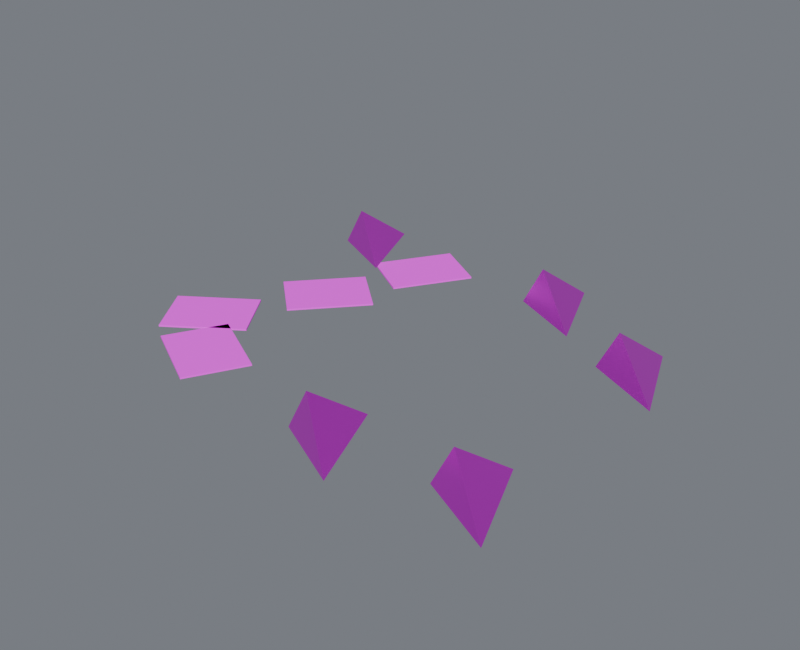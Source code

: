 # Source: debris_large.blend  (saved by Blender 4.5.87; exported with 4.5.12 LTS)
import bpy
from mathutils import Matrix  # noqa: F401  (used for matrix-valued properties, if any)

bpy.ops.wm.read_factory_settings(use_empty=True)
scene = bpy.context.scene
scene.name = 'Component_debris_large'

# ---- collections
col_01______debris_large = bpy.data.collections.new('01_制作组件_debris_large'); scene.collection.children.link(col_01______debris_large)
col_debris_large = bpy.data.collections.new('debris_large_制作源'); scene.collection.children.link(col_debris_large)
col_debris_large_1 = bpy.data.collections.new('debris_large_输出包'); scene.collection.children.link(col_debris_large_1)

# ---- images (referenced by path relative to the original .blend; pixels are not part of the script)
import os
ASSET_DIR = os.environ.get("B2B_ASSET_DIR", "")  # directory of the original .blend (textures are referenced by path, not embedded)
HERE = os.path.dirname(os.path.abspath(__file__))  # packed textures are extracted next to this script under _unpacked/

def load_image(name, relpath, width, height, colorspace="sRGB"):
    """Load a texture the original file referenced (path relative to the .blend, or extracted next to this script)."""
    p = next((c for c in (os.path.join(HERE, relpath), os.path.join(ASSET_DIR, relpath)) if relpath and os.path.exists(c)), "")
    if p:
        img = bpy.data.images.load(p, check_existing=True)
        img.name = name
    else:  # same state as the original file: an image datablock whose file is absent (Cycles renders it pink)
        img = bpy.data.images.new(name, width, height)
        img.source = "FILE"
        img.filepath = "//" + (relpath or name)
    img.colorspace_settings.name = colorspace
    return img
img_10x10_512_png = load_image('设施低亮多巴胺色盘_10x10_512.png', '设施低亮多巴胺色盘_10x10_512.png', 1024, 1024, 'sRGB')

# ---- materials (node trees are filled in below, after node groups)
mat_01 = bpy.data.materials.new('01_精工金属_紫色骨架')
mat_02 = bpy.data.materials.new('02_细腻哑光_青绿大面')

# ---- material node trees
mat_01.use_nodes = True; mat_01.node_tree.nodes.clear()
_N = mat_01.node_tree.nodes; _L = mat_01.node_tree.links
n0 = _N.new('ShaderNodeOutputMaterial'); n0.name = '材质输出'; n0.location = (0, 0)
n1 = _N.new('ShaderNodeBsdfPrincipled'); n1.name = 'Principled BSDF'; n1.location = (0, 0)
n1.inputs[1].default_value = 0.86
n1.inputs[2].default_value = 0.29
n1.inputs[19].default_value = 0.16
n2 = _N.new('ShaderNodeUVMap'); n2.name = 'UV 贴图'; n2.location = (0, 0)
n2.uv_map = 'PaletteUV'
n3 = _N.new('ShaderNodeTexImage'); n3.name = '图像纹理'; n3.location = (0, 0)
n3.image = img_10x10_512_png
n3.interpolation = 'Closest'
_L.new(n1.outputs[0], n0.inputs[0])
_L.new(n2.outputs[0], n3.inputs[0])
_L.new(n3.outputs[0], n1.inputs[0])
n0.is_active_output = True
mat_02.use_nodes = True; mat_02.node_tree.nodes.clear()
_N = mat_02.node_tree.nodes; _L = mat_02.node_tree.links
n0 = _N.new('ShaderNodeOutputMaterial'); n0.name = '材质输出'; n0.location = (0, 0)
n1 = _N.new('ShaderNodeBsdfPrincipled'); n1.name = 'Principled BSDF'; n1.location = (0, 0)
n1.inputs[1].default_value = 0.03
n1.inputs[2].default_value = 0.7
n2 = _N.new('ShaderNodeUVMap'); n2.name = 'UV 贴图'; n2.location = (0, 0)
n2.uv_map = 'PaletteUV'
n3 = _N.new('ShaderNodeTexImage'); n3.name = '图像纹理'; n3.location = (0, 0)
n3.image = img_10x10_512_png
n3.interpolation = 'Closest'
_L.new(n1.outputs[0], n0.inputs[0])
_L.new(n2.outputs[0], n3.inputs[0])
_L.new(n3.outputs[0], n1.inputs[0])
n0.is_active_output = True

# ---- world
world_component_studio = bpy.data.worlds.new('Component_Studio'); scene.world = world_component_studio
world_component_studio.use_nodes = True; world_component_studio.node_tree.nodes.clear()
_N = world_component_studio.node_tree.nodes; _L = world_component_studio.node_tree.links
n0 = _N.new('ShaderNodeBackground'); n0.name = '背景'; n0.location = (-200, 100)
n0.inputs[0].default_value = (0.3, 0.32, 0.36, 1.0)
n0.inputs[1].default_value = 0.45
n1 = _N.new('ShaderNodeOutputWorld'); n1.name = '世界输出'; n1.location = (200, 100)
_L.new(n0.outputs[0], n1.inputs[0])
n1.is_active_output = True

# ---- meshes
me_01______00_mesh = bpy.data.meshes.new('固定碎屑_01_制作_部件00_Mesh')
me_01______00_mesh.from_pydata([(0.2028, 0.7911, 0.0095), (0.6028, 0.5911, 0.0095), (0.4028, 1.091, 0.0095), (0.3028, 0.8111, 0.2195), (0.1233, -0.9108, 0.0095), (0.5233, -1.111, 0.0095), (0.3233, -0.6108, 0.0095), (0.2233, -0.8908, 0.2195), (0.866, -0.8496, 0.0095), (1.266, -1.05, 0.0095), (1.066, -0.5496, 0.0095), (0.966, -0.8296, 0.2195), (0.877, 0.4135, 0.0095), (1.277, 0.2135, 0.0095), (1.077, 0.7135, 0.0095), (0.977, 0.4335, 0.2195), (-1.089, 0.8108, 0.0095), (-0.6887, 0.6108, 0.0095), (-0.8887, 1.111, 0.0095), (-0.9887, 0.8308, 0.2195)], [], [(0, 2, 1), (0, 1, 3), (1, 2, 3), (2, 0, 3), (4, 6, 5), (4, 5, 7), (5, 6, 7), (6, 4, 7), (8, 10, 9), (8, 9, 11), (9, 10, 11), (10, 8, 11), (12, 14, 13), (12, 13, 15), (13, 14, 15), (14, 12, 15), (16, 18, 17), (16, 17, 19), (17, 18, 19), (18, 16, 19)])
_uv = me_01______00_mesh.uv_layers.new(name='PaletteUV')
_uv.uv.foreach_set('vector', [0.972, 0.65, 0.939, 0.6691, 0.939, 0.6309, 0.972, 0.65, 0.939, 0.6691, 0.939, 0.6309, 0.972, 0.65, 0.939, 0.6691, 0.939, 0.6309, 0.972, 0.65, 0.939, 0.6691, 0.939, 0.6309, 0.972, 0.65, 0.939, 0.6691, 0.939, 0.6309, 0.972, 0.65, 0.939, 0.6691, 0.939, 0.6309, 0.972, 0.65, 0.939, 0.6691, 0.939, 0.6309, 0.972, 0.65, 0.939, 0.6691, 0.939, 0.6309, 0.972, 0.65, 0.939, 0.6691, 0.939, 0.6309, 0.972, 0.65, 0.939, 0.6691, 0.939, 0.6309, 0.972, 0.65, 0.939, 0.6691, 0.939, 0.6309, 0.972, 0.65, 0.939, 0.6691, 0.939, 0.6309, 0.972, 0.65, 0.939, 0.6691, 0.939, 0.6309, 0.972, 0.65, 0.939, 0.6691, 0.939, 0.6309, 0.972, 0.65, 0.939, 0.6691, 0.939, 0.6309, 0.972, 0.65, 0.939, 0.6691, 0.939, 0.6309, 0.972, 0.65, 0.939, 0.6691, 0.939, 0.6309, 0.972, 0.65, 0.939, 0.6691, 0.939, 0.6309, 0.972, 0.65, 0.939, 0.6691, 0.939, 0.6309, 0.972, 0.65, 0.939, 0.6691, 0.939, 0.6309])
me_01______00_mesh.materials.append(mat_01)
me_01______00_mesh.update()
me_01______01_mesh = bpy.data.meshes.new('固定碎屑_01_制作_部件01_Mesh')
me_01______01_mesh.from_pydata([(-0.1978, 0.8646, 0.0), (-0.4936, 1.052, 0.0), (-0.7394, 0.6627, 0.0), (-0.4435, 0.4757, 0.0), (-0.1978, 0.8646, 0.009), (-0.4936, 1.052, 0.009), (-0.7394, 0.6627, 0.009), (-0.4435, 0.4757, 0.009), (-0.7001, -0.3891, 0.0), (-0.8947, -0.09822, 0.0), (-1.277, -0.354, 0.0), (-1.082, -0.6449, 0.0), (-0.7001, -0.3891, 0.009), (-0.8947, -0.09822, 0.009), (-1.277, -0.354, 0.009), (-1.082, -0.6449, 0.009), (-0.8157, -0.4076, 0.0), (-0.9805, -0.7163, 0.0), (-0.5747, -0.9329, 0.0), (-0.4099, -0.6242, 0.0), (-0.8157, -0.4076, 0.009), (-0.9805, -0.7163, 0.009), (-0.5747, -0.9329, 0.009), (-0.4099, -0.6242, 0.009), (-0.9653, 0.1426, 0.0), (-0.7047, -0.09105, 0.0), (-0.3976, 0.2515, 0.0), (-0.6582, 0.4851, 0.0), (-0.9653, 0.1426, 0.009), (-0.7047, -0.09105, 0.009), (-0.3976, 0.2515, 0.009), (-0.6582, 0.4851, 0.009)], [], [(0, 3, 2, 1), (4, 5, 6, 7), (0, 1, 5, 4), (1, 2, 6, 5), (2, 3, 7, 6), (3, 0, 4, 7), (8, 11, 10, 9), (12, 13, 14, 15), (8, 9, 13, 12), (9, 10, 14, 13), (10, 11, 15, 14), (11, 8, 12, 15), (16, 19, 18, 17), (20, 21, 22, 23), (16, 17, 21, 20), (17, 18, 22, 21), (18, 19, 23, 22), (19, 16, 20, 23), (24, 27, 26, 25), (28, 29, 30, 31), (24, 25, 29, 28), (25, 26, 30, 29), (26, 27, 31, 30), (27, 24, 28, 31)])
_uv = me_01______01_mesh.uv_layers.new(name='PaletteUV')
_uv.uv.foreach_set('vector', [0.972, 0.15, 0.95, 0.172, 0.928, 0.15, 0.95, 0.128, 0.972, 0.15, 0.95, 0.172, 0.928, 0.15, 0.95, 0.128, 0.972, 0.15, 0.95, 0.172, 0.928, 0.15, 0.95, 0.128, 0.972, 0.15, 0.95, 0.172, 0.928, 0.15, 0.95, 0.128, 0.972, 0.15, 0.95, 0.172, 0.928, 0.15, 0.95, 0.128, 0.972, 0.15, 0.95, 0.172, 0.928, 0.15, 0.95, 0.128, 0.972, 0.15, 0.95, 0.172, 0.928, 0.15, 0.95, 0.128, 0.972, 0.15, 0.95, 0.172, 0.928, 0.15, 0.95, 0.128, 0.972, 0.15, 0.95, 0.172, 0.928, 0.15, 0.95, 0.128, 0.972, 0.15, 0.95, 0.172, 0.928, 0.15, 0.95, 0.128, 0.972, 0.15, 0.95, 0.172, 0.928, 0.15, 0.95, 0.128, 0.972, 0.15, 0.95, 0.172, 0.928, 0.15, 0.95, 0.128, 0.972, 0.15, 0.95, 0.172, 0.928, 0.15, 0.95, 0.128, 0.972, 0.15, 0.95, 0.172, 0.928, 0.15, 0.95, 0.128, 0.972, 0.15, 0.95, 0.172, 0.928, 0.15, 0.95, 0.128, 0.972, 0.15, 0.95, 0.172, 0.928, 0.15, 0.95, 0.128, 0.972, 0.15, 0.95, 0.172, 0.928, 0.15, 0.95, 0.128, 0.972, 0.15, 0.95, 0.172, 0.928, 0.15, 0.95, 0.128, 0.972, 0.15, 0.95, 0.172, 0.928, 0.15, 0.95, 0.128, 0.972, 0.15, 0.95, 0.172, 0.928, 0.15, 0.95, 0.128, 0.972, 0.15, 0.95, 0.172, 0.928, 0.15, 0.95, 0.128, 0.972, 0.15, 0.95, 0.172, 0.928, 0.15, 0.95, 0.128, 0.972, 0.15, 0.95, 0.172, 0.928, 0.15, 0.95, 0.128, 0.972, 0.15, 0.95, 0.172, 0.928, 0.15, 0.95, 0.128])
me_01______01_mesh.materials.append(mat_02)
me_01______01_mesh.update()
me_01______00_mesh_1 = bpy.data.meshes.new('固定碎屑_01_输出_部件00_Mesh')
me_01______00_mesh_1.from_pydata([(0.2028, 0.7911, 0.0095), (0.6028, 0.5911, 0.0095), (0.4028, 1.091, 0.0095), (0.3028, 0.8111, 0.2195), (0.1233, -0.9108, 0.0095), (0.5233, -1.111, 0.0095), (0.3233, -0.6108, 0.0095), (0.2233, -0.8908, 0.2195), (0.866, -0.8496, 0.0095), (1.266, -1.05, 0.0095), (1.066, -0.5496, 0.0095), (0.966, -0.8296, 0.2195), (0.877, 0.4135, 0.0095), (1.277, 0.2135, 0.0095), (1.077, 0.7135, 0.0095), (0.977, 0.4335, 0.2195), (-1.089, 0.8108, 0.0095), (-0.6887, 0.6108, 0.0095), (-0.8887, 1.111, 0.0095), (-0.9887, 0.8308, 0.2195)], [], [(0, 2, 1), (0, 1, 3), (1, 2, 3), (2, 0, 3), (4, 6, 5), (4, 5, 7), (5, 6, 7), (6, 4, 7), (8, 10, 9), (8, 9, 11), (9, 10, 11), (10, 8, 11), (12, 14, 13), (12, 13, 15), (13, 14, 15), (14, 12, 15), (16, 18, 17), (16, 17, 19), (17, 18, 19), (18, 16, 19)])
_uv = me_01______00_mesh_1.uv_layers.new(name='PaletteUV')
_uv.uv.foreach_set('vector', [0.972, 0.65, 0.939, 0.6691, 0.939, 0.6309, 0.972, 0.65, 0.939, 0.6691, 0.939, 0.6309, 0.972, 0.65, 0.939, 0.6691, 0.939, 0.6309, 0.972, 0.65, 0.939, 0.6691, 0.939, 0.6309, 0.972, 0.65, 0.939, 0.6691, 0.939, 0.6309, 0.972, 0.65, 0.939, 0.6691, 0.939, 0.6309, 0.972, 0.65, 0.939, 0.6691, 0.939, 0.6309, 0.972, 0.65, 0.939, 0.6691, 0.939, 0.6309, 0.972, 0.65, 0.939, 0.6691, 0.939, 0.6309, 0.972, 0.65, 0.939, 0.6691, 0.939, 0.6309, 0.972, 0.65, 0.939, 0.6691, 0.939, 0.6309, 0.972, 0.65, 0.939, 0.6691, 0.939, 0.6309, 0.972, 0.65, 0.939, 0.6691, 0.939, 0.6309, 0.972, 0.65, 0.939, 0.6691, 0.939, 0.6309, 0.972, 0.65, 0.939, 0.6691, 0.939, 0.6309, 0.972, 0.65, 0.939, 0.6691, 0.939, 0.6309, 0.972, 0.65, 0.939, 0.6691, 0.939, 0.6309, 0.972, 0.65, 0.939, 0.6691, 0.939, 0.6309, 0.972, 0.65, 0.939, 0.6691, 0.939, 0.6309, 0.972, 0.65, 0.939, 0.6691, 0.939, 0.6309])
me_01______00_mesh_1.materials.append(mat_01)
me_01______00_mesh_1.update()
me_01______01_mesh_1 = bpy.data.meshes.new('固定碎屑_01_输出_部件01_Mesh')
me_01______01_mesh_1.from_pydata([(-0.1978, 0.8646, 0.0), (-0.4936, 1.052, 0.0), (-0.7394, 0.6627, 0.0), (-0.4435, 0.4757, 0.0), (-0.1978, 0.8646, 0.009), (-0.4936, 1.052, 0.009), (-0.7394, 0.6627, 0.009), (-0.4435, 0.4757, 0.009), (-0.7001, -0.3891, 0.0), (-0.8947, -0.09822, 0.0), (-1.277, -0.354, 0.0), (-1.082, -0.6449, 0.0), (-0.7001, -0.3891, 0.009), (-0.8947, -0.09822, 0.009), (-1.277, -0.354, 0.009), (-1.082, -0.6449, 0.009), (-0.8157, -0.4076, 0.0), (-0.9805, -0.7163, 0.0), (-0.5747, -0.9329, 0.0), (-0.4099, -0.6242, 0.0), (-0.8157, -0.4076, 0.009), (-0.9805, -0.7163, 0.009), (-0.5747, -0.9329, 0.009), (-0.4099, -0.6242, 0.009), (-0.9653, 0.1426, 0.0), (-0.7047, -0.09105, 0.0), (-0.3976, 0.2515, 0.0), (-0.6582, 0.4851, 0.0), (-0.9653, 0.1426, 0.009), (-0.7047, -0.09105, 0.009), (-0.3976, 0.2515, 0.009), (-0.6582, 0.4851, 0.009)], [], [(0, 3, 2, 1), (4, 5, 6, 7), (0, 1, 5, 4), (1, 2, 6, 5), (2, 3, 7, 6), (3, 0, 4, 7), (8, 11, 10, 9), (12, 13, 14, 15), (8, 9, 13, 12), (9, 10, 14, 13), (10, 11, 15, 14), (11, 8, 12, 15), (16, 19, 18, 17), (20, 21, 22, 23), (16, 17, 21, 20), (17, 18, 22, 21), (18, 19, 23, 22), (19, 16, 20, 23), (24, 27, 26, 25), (28, 29, 30, 31), (24, 25, 29, 28), (25, 26, 30, 29), (26, 27, 31, 30), (27, 24, 28, 31)])
_uv = me_01______01_mesh_1.uv_layers.new(name='PaletteUV')
_uv.uv.foreach_set('vector', [0.972, 0.15, 0.95, 0.172, 0.928, 0.15, 0.95, 0.128, 0.972, 0.15, 0.95, 0.172, 0.928, 0.15, 0.95, 0.128, 0.972, 0.15, 0.95, 0.172, 0.928, 0.15, 0.95, 0.128, 0.972, 0.15, 0.95, 0.172, 0.928, 0.15, 0.95, 0.128, 0.972, 0.15, 0.95, 0.172, 0.928, 0.15, 0.95, 0.128, 0.972, 0.15, 0.95, 0.172, 0.928, 0.15, 0.95, 0.128, 0.972, 0.15, 0.95, 0.172, 0.928, 0.15, 0.95, 0.128, 0.972, 0.15, 0.95, 0.172, 0.928, 0.15, 0.95, 0.128, 0.972, 0.15, 0.95, 0.172, 0.928, 0.15, 0.95, 0.128, 0.972, 0.15, 0.95, 0.172, 0.928, 0.15, 0.95, 0.128, 0.972, 0.15, 0.95, 0.172, 0.928, 0.15, 0.95, 0.128, 0.972, 0.15, 0.95, 0.172, 0.928, 0.15, 0.95, 0.128, 0.972, 0.15, 0.95, 0.172, 0.928, 0.15, 0.95, 0.128, 0.972, 0.15, 0.95, 0.172, 0.928, 0.15, 0.95, 0.128, 0.972, 0.15, 0.95, 0.172, 0.928, 0.15, 0.95, 0.128, 0.972, 0.15, 0.95, 0.172, 0.928, 0.15, 0.95, 0.128, 0.972, 0.15, 0.95, 0.172, 0.928, 0.15, 0.95, 0.128, 0.972, 0.15, 0.95, 0.172, 0.928, 0.15, 0.95, 0.128, 0.972, 0.15, 0.95, 0.172, 0.928, 0.15, 0.95, 0.128, 0.972, 0.15, 0.95, 0.172, 0.928, 0.15, 0.95, 0.128, 0.972, 0.15, 0.95, 0.172, 0.928, 0.15, 0.95, 0.128, 0.972, 0.15, 0.95, 0.172, 0.928, 0.15, 0.95, 0.128, 0.972, 0.15, 0.95, 0.172, 0.928, 0.15, 0.95, 0.128, 0.972, 0.15, 0.95, 0.172, 0.928, 0.15, 0.95, 0.128])
me_01______01_mesh_1.materials.append(mat_02)
me_01______01_mesh_1.update()

# ---- objects
ob_root_debris_large = bpy.data.objects.new('ROOT_debris_large_制作源', None)
ob_debris_large______00 = bpy.data.objects.new('debris_large_制作_部件00', me_01______00_mesh)
ob_debris_large______01 = bpy.data.objects.new('debris_large_制作_部件01', me_01______01_mesh)
ob_root_debris_large_1 = bpy.data.objects.new('ROOT_debris_large_组件', None)
ob_debris_large______00_1 = bpy.data.objects.new('debris_large_输出_部件00', me_01______00_mesh_1)
ob_debris_large______01_1 = bpy.data.objects.new('debris_large_输出_部件01', me_01______01_mesh_1)

# ---- transforms, parenting, visibility, modifiers, constraints
ob_root_debris_large.location = (0.0, 0.0, 0.0)
ob_debris_large______00.parent = ob_root_debris_large
ob_debris_large______00.location = (0.0, 0.0, 0.0)
ob_debris_large______01.parent = ob_root_debris_large
ob_debris_large______01.location = (0.0, 0.0, 0.0)
ob_root_debris_large_1.location = (0.0, 0.0, 0.0)
ob_debris_large______00_1.parent = ob_root_debris_large_1
ob_debris_large______00_1.location = (0.0, 0.0, 0.0)
ob_debris_large______01_1.parent = ob_root_debris_large_1
ob_debris_large______01_1.location = (0.0, 0.0, 0.0)

# ---- collection membership
col_debris_large.objects.link(ob_root_debris_large)
col_debris_large.objects.link(ob_debris_large______00)
col_debris_large.objects.link(ob_debris_large______01)
col_debris_large_1.objects.link(ob_root_debris_large_1)
col_debris_large_1.objects.link(ob_debris_large______00_1)
col_debris_large_1.objects.link(ob_debris_large______01_1)
def _layer_coll(name, lc=None):
    lc = lc or bpy.context.view_layer.layer_collection
    for c in lc.children:
        if c.name == name: return c
        r = _layer_coll(name, c)
        if r: return r
_layer_coll('debris_large_制作源').exclude = True

# ---- scene / render settings (as saved in the file)
scene.frame_start = 1; scene.frame_end = 250; scene.frame_set(1)
scene.render.engine = 'CYCLES'
scene.render.image_settings.exr_codec = 'NONE'
scene.render.resolution_x = 800
scene.render.resolution_y = 650
scene.render.simplify_subdivision_render = 0
scene.render.simplify_child_particles_render = 0.0
scene.cycles.use_denoising = False
scene.cycles.samples = 8
scene.eevee.use_volume_custom_range = False
scene.eevee.use_fast_gi = False
scene.eevee.use_shadows = False
scene.view_settings.exposure = 0.5
scene.view_settings.white_balance_temperature = 0.0
scene.view_settings.white_balance_tint = 0.0
scene.view_settings.white_balance_whitepoint = (2.97, 0.5193, -0.0414)
bpy.context.view_layer.update()

# ---- added for rendering (the .blend has no active camera and no usable light): camera, sun
cam_auto = bpy.data.cameras.new('AutoCamera')
cam_auto.lens = 50.0
cam_auto.sensor_width = 36.0
cam_auto.clip_end = 1000.0
ob_auto_camera = bpy.data.objects.new('AutoCamera', cam_auto)
scene.collection.objects.link(ob_auto_camera)
ob_auto_camera.location = (3.13851, -3.76621, 2.62056)
ob_auto_camera.rotation_euler = (1.09748, -7.21219e-08, 0.694738)
scene.camera = ob_auto_camera
light_auto_sun = bpy.data.lights.new('AutoSun', 'SUN')
light_auto_sun.energy = 3.0
light_auto_sun.angle = 0.0523599
ob_auto_sun = bpy.data.objects.new('AutoSun', light_auto_sun)
scene.collection.objects.link(ob_auto_sun)
ob_auto_sun.rotation_euler = (0.872665, 0.174533, 0.523599)
bpy.context.view_layer.update()
